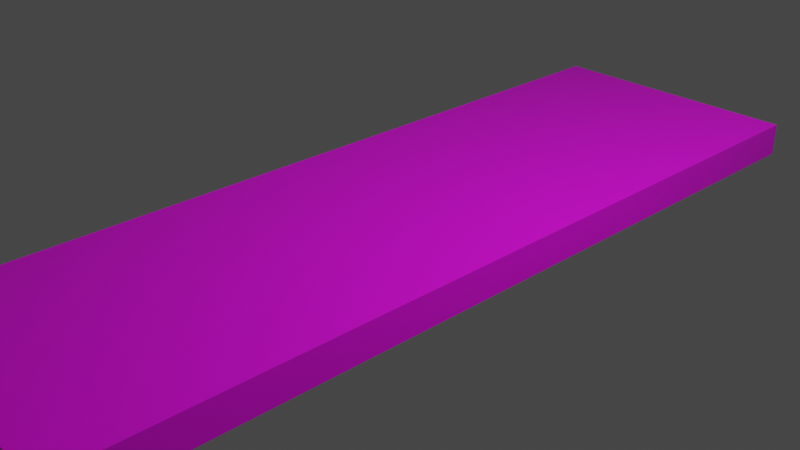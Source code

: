 # Source: Sidewalk.blend  (saved by Blender 2.92.15; exported with 4.5.12 LTS)
import bpy
from mathutils import Matrix  # noqa: F401  (used for matrix-valued properties, if any)

bpy.ops.wm.read_factory_settings(use_empty=True)
scene = bpy.context.scene
scene.name = 'Scene'

# ---- collections
col_collection = bpy.data.collections.new('Collection'); scene.collection.children.link(col_collection)

# ---- images (referenced by path relative to the original .blend; pixels are not part of the script)
import os
ASSET_DIR = os.environ.get("B2B_ASSET_DIR", "")  # directory of the original .blend (textures are referenced by path, not embedded)
HERE = os.path.dirname(os.path.abspath(__file__))  # packed textures are extracted next to this script under _unpacked/

def load_image(name, relpath, width, height, colorspace="sRGB"):
    """Load a texture the original file referenced (path relative to the .blend, or extracted next to this script)."""
    p = next((c for c in (os.path.join(HERE, relpath), os.path.join(ASSET_DIR, relpath)) if relpath and os.path.exists(c)), "")
    if p:
        img = bpy.data.images.load(p, check_existing=True)
        img.name = name
    else:  # same state as the original file: an image datablock whose file is absent (Cycles renders it pink)
        img = bpy.data.images.new(name, width, height)
        img.source = "FILE"
        img.filepath = "//" + (relpath or name)
    img.colorspace_settings.name = colorspace
    return img
img_sidewalk1_png = load_image('Sidewalk1.png', 'Images/Sidewalk1.png', 1024, 1024, 'sRGB')

# ---- materials (node trees are filled in below, after node groups)
mat_material = bpy.data.materials.new('Material')
mat_material.alpha_threshold = 0.0
mat_material.use_transparent_shadow = False
mat_material.line_color = (0.0, 0.0, 0.0, 1.0)

# ---- material node trees
mat_material.use_nodes = True; mat_material.node_tree.nodes.clear()
_N = mat_material.node_tree.nodes; _L = mat_material.node_tree.links
n0 = _N.new('ShaderNodeOutputMaterial'); n0.name = 'Material Output'; n0.location = (300, 300)
n1 = _N.new('ShaderNodeBsdfPrincipled'); n1.name = 'Principled BSDF'; n1.location = (10, 300)
n1.distribution = 'GGX'
n1.subsurface_method = 'BURLEY'
n1.inputs[2].default_value = 0.4
n1.inputs[3].default_value = 1.45
n1.inputs[27].default_value = (0.0, 0.0, 0.0, 1.0)
n1.inputs[28].default_value = 1.0
n2 = _N.new('ShaderNodeTexImage'); n2.name = 'Image Texture'; n2.location = (-280, 280)
n2.image = img_sidewalk1_png
_L.new(n1.outputs[0], n0.inputs[0])
_L.new(n2.outputs[0], n1.inputs[0])
n0.is_active_output = True

# ---- world
world_world = bpy.data.worlds.new('World'); scene.world = world_world
world_world.use_nodes = True; world_world.node_tree.nodes.clear()
_N = world_world.node_tree.nodes; _L = world_world.node_tree.links
n0 = _N.new('ShaderNodeOutputWorld'); n0.name = 'World Output'; n0.location = (300, 300)
n1 = _N.new('ShaderNodeBackground'); n1.name = 'Background'; n1.location = (10, 300)
n1.inputs[0].default_value = (0.05088, 0.05088, 0.05088, 1.0)
_L.new(n1.outputs[0], n0.inputs[0])
n0.is_active_output = True
world_world.color = (0.05088, 0.05088, 0.05088)
world_world.use_sun_shadow = False
world_world.sun_shadow_jitter_overblur = 0.0

# ---- cameras
cam_camera = bpy.data.cameras.new('Camera')
cam_camera.clip_end = 100.0
cam_camera.ortho_scale = 7.314

# ---- lights
light_light = bpy.data.lights.new('Light', 'POINT')
light_light.transmission_factor = 0.0
light_light.energy = 1000.0
light_light.shadow_soft_size = 0.1
light_light.shadow_maximum_resolution = 0.006
light_light.use_absolute_resolution = True

# ---- meshes
me_cube = bpy.data.meshes.new('Cube')
me_cube.from_pydata([(1.0, 1.0, 1.0), (1.0, 1.0, -1.0), (1.0, -1.0, 1.0), (1.0, -1.0, -1.0), (-1.0, 1.0, 1.0), (-1.0, 1.0, -1.0), (-1.0, -1.0, 1.0), (-1.0, -1.0, -1.0), (1.0, 1.067, -1.0), (-1.0, 1.067, -1.0), (1.0, 1.067, 1.0), (-1.0, 1.067, 1.0), (-1.0, -1.067, -1.0), (-1.0, -1.067, 1.0), (1.0, -1.067, 1.0), (1.0, -1.067, -1.0), (1.0, 3.067, -1.0), (-1.0, 3.067, -1.0), (1.0, 3.067, 1.0), (-1.0, 3.067, 1.0), (-1.0, -3.067, -1.0), (-1.0, -3.067, 1.0), (1.0, -3.067, 1.0), (1.0, -3.067, -1.0), (1.0, 3.133, -1.0), (-1.0, 3.133, -1.0), (1.0, 3.133, 1.0), (-1.0, 3.133, 1.0), (-1.0, -3.133, -1.0), (-1.0, -3.133, 1.0), (1.0, -3.133, 1.0), (1.0, -3.133, -1.0)], [], [(0, 4, 6, 2), (7, 3, 15, 12), (7, 6, 4, 5), (5, 1, 3, 7), (1, 0, 2, 3), (0, 1, 8, 10), (11, 10, 18, 19), (5, 4, 11, 9), (1, 5, 9, 8), (4, 0, 10, 11), (14, 13, 21, 22), (2, 6, 13, 14), (3, 2, 14, 15), (6, 7, 12, 13), (19, 18, 26, 27), (10, 8, 16, 18), (9, 11, 19, 17), (8, 9, 17, 16), (22, 21, 29, 30), (13, 12, 20, 21), (12, 15, 23, 20), (15, 14, 22, 23), (25, 27, 26, 24), (18, 16, 24, 26), (17, 19, 27, 25), (16, 17, 25, 24), (31, 30, 29, 28), (21, 20, 28, 29), (20, 23, 31, 28), (23, 22, 30, 31)])
_uv = me_cube.uv_layers.new(name='UVMap')
_uv.uv.foreach_set('vector', [0.0, 0.2581, 0.2419, 0.2581, 0.2419, 0.5, 0.0, 0.5, 0.2419, 0.5, 0.4839, 0.5, 0.4839, 0.5081, 0.2419, 0.5081, 0.7258, 0.5, 0.4839, 0.5, 0.4839, 0.2581, 0.7258, 0.2581, 0.2419, 0.2581, 0.4839, 0.2581, 0.4839, 0.5, 0.2419, 0.5, 0.9677, 0.5, 0.7258, 0.5, 0.7258, 0.2581, 0.9677, 0.2581, 0.7258, 0.5, 0.9677, 0.5, 0.9677, 0.5081, 0.7258, 0.5081, 0.2419, 0.25, 0.0, 0.25, 0.0, 0.008065, 0.2419, 0.008065, 0.7258, 0.2581, 0.4839, 0.2581, 0.4839, 0.25, 0.7258, 0.25, 0.4839, 0.2581, 0.2419, 0.2581, 0.2419, 0.25, 0.4839, 0.25, 0.2419, 0.2581, 0.0, 0.2581, 0.0, 0.25, 0.2419, 0.25, 0.0, 0.5081, 0.2419, 0.5081, 0.2419, 0.75, 0.0, 0.75, 0.0, 0.5, 0.2419, 0.5, 0.2419, 0.5081, 0.0, 0.5081, 0.9677, 0.2581, 0.7258, 0.2581, 0.7258, 0.25, 0.9677, 0.25, 0.4839, 0.5, 0.7258, 0.5, 0.7258, 0.5081, 0.4839, 0.5081, 0.2419, 0.008065, 0.0, 0.008065, 1.192e-07, 0.0, 0.2419, 0.0, 0.7258, 0.5081, 0.9677, 0.5081, 0.9677, 0.75, 0.7258, 0.75, 0.7258, 0.25, 0.4839, 0.25, 0.4839, 0.008065, 0.7258, 0.008065, 0.4839, 0.25, 0.2419, 0.25, 0.2419, 0.008065, 0.4839, 0.008065, 0.0, 0.75, 0.2419, 0.75, 0.2419, 0.7581, 0.0, 0.7581, 0.4839, 0.5081, 0.7258, 0.5081, 0.7258, 0.75, 0.4839, 0.75, 0.2419, 0.5081, 0.4839, 0.5081, 0.4839, 0.75, 0.2419, 0.75, 0.9677, 0.25, 0.7258, 0.25, 0.7258, 0.008065, 0.9677, 0.008065, 0.2419, 0.7581, 0.2419, 1.0, 0.0, 1.0, 0.0, 0.7581, 0.7258, 0.75, 0.9677, 0.75, 0.9677, 0.7581, 0.7258, 0.7581, 0.7258, 0.008065, 0.4839, 0.008065, 0.4839, 0.0, 0.7258, 0.0, 0.4839, 0.008065, 0.2419, 0.008065, 0.2419, 0.0, 0.4839, 0.0, 0.4839, 0.7581, 0.4839, 1.0, 0.2419, 1.0, 0.2419, 0.7581, 0.4839, 0.75, 0.7258, 0.75, 0.7258, 0.7581, 0.4839, 0.7581, 0.2419, 0.75, 0.4839, 0.75, 0.4839, 0.7581, 0.2419, 0.7581, 0.9677, 0.008065, 0.7258, 0.008065, 0.7258, 0.0, 0.9677, 0.0])
me_cube.materials.append(mat_material)
me_cube.use_remesh_preserve_volume = False
me_cube.use_remesh_preserve_attributes = False
me_cube.use_mirror_vertex_groups = False
me_cube.update()

# ---- objects
ob_cube = bpy.data.objects.new('Cube', me_cube)
ob_light = bpy.data.objects.new('Light', light_light)
ob_camera = bpy.data.objects.new('Camera', cam_camera)

# ---- transforms, parenting, visibility, modifiers, constraints
ob_cube.location = (0.0, 0.0, 0.0)
ob_cube.scale = (1.5, 1.5, 0.184)
ob_cube.lock_rotations_4d = False
ob_cube.empty_display_type = 'ARROWS'
ob_cube.lineart.crease_threshold = 0.0
ob_light.location = (4.076, 1.005, 5.904)
ob_light.rotation_euler = (0.6503, 0.05522, 1.866)
ob_light.lock_rotations_4d = False
ob_light.empty_display_type = 'ARROWS'
ob_light.color = (0.0, 0.0, 0.0, 0.0)
ob_light.lineart.crease_threshold = 0.0
ob_camera.location = (7.359, -6.926, 4.958)
ob_camera.rotation_euler = (1.109, 0.0, 0.8149)
ob_camera.lock_rotations_4d = False
ob_camera.empty_display_type = 'ARROWS'
ob_camera.color = (0.0, 0.0, 0.0, 0.0)
ob_camera.display_type = 'WIRE'
ob_camera.lineart.crease_threshold = 0.0

# ---- collection membership
col_collection.objects.link(ob_cube)
col_collection.objects.link(ob_light)
col_collection.objects.link(ob_camera)

# ---- scene / render settings (as saved in the file)
scene.camera = ob_camera
scene.frame_start = 1; scene.frame_end = 250; scene.frame_set(1)
scene.render.engine = 'BLENDER_EEVEE_NEXT'
scene.cycles.use_denoising = False
scene.cycles.samples = 128
scene.cycles.sampling_pattern = 'TABULATED_SOBOL'
scene.cycles.use_adaptive_sampling = False
scene.cycles.use_light_tree = False
scene.view_settings.view_transform = 'Filmic'
bpy.context.view_layer.update()
